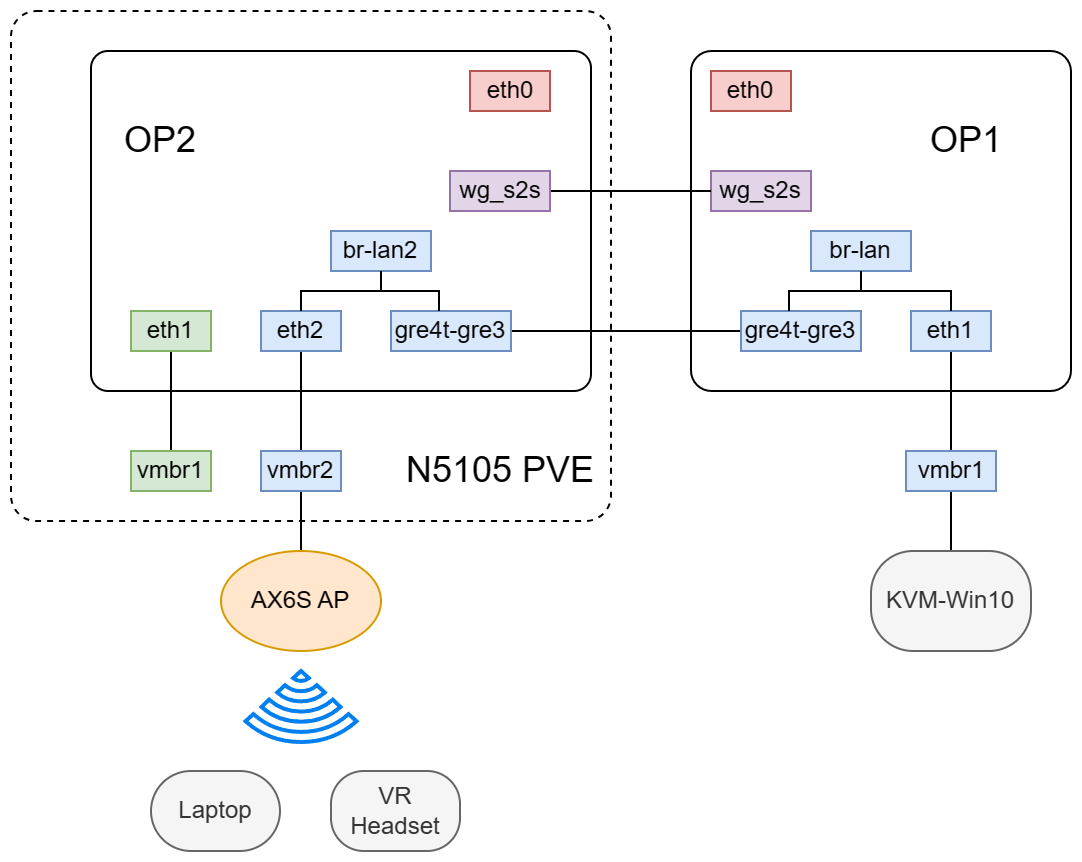

The diagram above was exported from draw.io. Its source (the exported page's mxGraphModel, read from the mxfile embedded in the PNG):
<mxGraphModel dx="1379" dy="764" grid="1" gridSize="10" guides="1" tooltips="1" connect="1" arrows="1" fold="1" page="1" pageScale="1" pageWidth="850" pageHeight="1100" math="0" shadow="0">
  <root>
    <mxCell id="0" />
    <mxCell id="1" parent="0" />
    <mxCell id="8IE7kJyXNDvki7yAhtwf-48" value="" style="rounded=1;whiteSpace=wrap;html=1;fillColor=none;arcSize=5;dashed=1;" vertex="1" parent="1">
      <mxGeometry x="80" y="280" width="300" height="255" as="geometry" />
    </mxCell>
    <mxCell id="8IE7kJyXNDvki7yAhtwf-26" value="" style="rounded=1;whiteSpace=wrap;html=1;fillColor=none;arcSize=5;" vertex="1" parent="1">
      <mxGeometry x="120" y="300" width="250" height="170" as="geometry" />
    </mxCell>
    <mxCell id="8IE7kJyXNDvki7yAhtwf-20" style="edgeStyle=orthogonalEdgeStyle;rounded=0;orthogonalLoop=1;jettySize=auto;html=1;exitX=1;exitY=0.5;exitDx=0;exitDy=0;entryX=0;entryY=0.5;entryDx=0;entryDy=0;endArrow=none;endFill=0;" edge="1" parent="1" source="8IE7kJyXNDvki7yAhtwf-3" target="8IE7kJyXNDvki7yAhtwf-15">
      <mxGeometry relative="1" as="geometry" />
    </mxCell>
    <mxCell id="8IE7kJyXNDvki7yAhtwf-3" value="gre4t-gre3" style="rounded=0;whiteSpace=wrap;html=1;fillColor=#dae8fc;strokeColor=#6c8ebf;" vertex="1" parent="1">
      <mxGeometry x="270" y="430" width="60" height="20" as="geometry" />
    </mxCell>
    <mxCell id="8IE7kJyXNDvki7yAhtwf-5" value="" style="rounded=1;whiteSpace=wrap;html=1;fillColor=none;arcSize=6;" vertex="1" parent="1">
      <mxGeometry x="420" y="300" width="190" height="170" as="geometry" />
    </mxCell>
    <mxCell id="8IE7kJyXNDvki7yAhtwf-27" style="edgeStyle=orthogonalEdgeStyle;rounded=0;orthogonalLoop=1;jettySize=auto;html=1;exitX=0.5;exitY=1;exitDx=0;exitDy=0;endArrow=none;endFill=0;" edge="1" parent="1" source="8IE7kJyXNDvki7yAhtwf-7" target="8IE7kJyXNDvki7yAhtwf-25">
      <mxGeometry relative="1" as="geometry" />
    </mxCell>
    <mxCell id="8IE7kJyXNDvki7yAhtwf-7" value="eth2" style="rounded=0;whiteSpace=wrap;html=1;fillColor=#dae8fc;strokeColor=#6c8ebf;" vertex="1" parent="1">
      <mxGeometry x="205" y="430" width="40" height="20" as="geometry" />
    </mxCell>
    <mxCell id="8IE7kJyXNDvki7yAhtwf-8" value="eth0" style="rounded=0;whiteSpace=wrap;html=1;fillColor=#f8cecc;strokeColor=#b85450;" vertex="1" parent="1">
      <mxGeometry x="430" y="310" width="40" height="20" as="geometry" />
    </mxCell>
    <mxCell id="8IE7kJyXNDvki7yAhtwf-10" value="br-lan2" style="rounded=1;whiteSpace=wrap;html=1;fillColor=#dae8fc;arcSize=0;strokeColor=#6c8ebf;" vertex="1" parent="1">
      <mxGeometry x="240" y="390" width="50" height="20" as="geometry" />
    </mxCell>
    <mxCell id="8IE7kJyXNDvki7yAhtwf-12" value="" style="endArrow=none;html=1;rounded=0;edgeStyle=orthogonalEdgeStyle;entryX=0.5;entryY=1;entryDx=0;entryDy=0;exitX=0.5;exitY=0;exitDx=0;exitDy=0;" edge="1" parent="1" source="8IE7kJyXNDvki7yAhtwf-7" target="8IE7kJyXNDvki7yAhtwf-10">
      <mxGeometry width="50" height="50" relative="1" as="geometry">
        <mxPoint x="280" y="420" as="sourcePoint" />
        <mxPoint x="330" y="370" as="targetPoint" />
      </mxGeometry>
    </mxCell>
    <mxCell id="8IE7kJyXNDvki7yAhtwf-14" value="" style="endArrow=none;html=1;rounded=0;edgeStyle=orthogonalEdgeStyle;entryX=0.5;entryY=1;entryDx=0;entryDy=0;exitX=0.4;exitY=0;exitDx=0;exitDy=0;exitPerimeter=0;" edge="1" parent="1" source="8IE7kJyXNDvki7yAhtwf-3" target="8IE7kJyXNDvki7yAhtwf-10">
      <mxGeometry width="50" height="50" relative="1" as="geometry">
        <mxPoint x="235" y="420" as="sourcePoint" />
        <mxPoint x="285" y="400" as="targetPoint" />
      </mxGeometry>
    </mxCell>
    <mxCell id="8IE7kJyXNDvki7yAhtwf-15" value="gre4t-gre3" style="rounded=0;whiteSpace=wrap;html=1;fillColor=#dae8fc;strokeColor=#6c8ebf;" vertex="1" parent="1">
      <mxGeometry x="445" y="430" width="60" height="20" as="geometry" />
    </mxCell>
    <mxCell id="8IE7kJyXNDvki7yAhtwf-29" style="edgeStyle=orthogonalEdgeStyle;rounded=0;orthogonalLoop=1;jettySize=auto;html=1;exitX=0.5;exitY=1;exitDx=0;exitDy=0;endArrow=none;endFill=0;" edge="1" parent="1" source="8IE7kJyXNDvki7yAhtwf-16" target="8IE7kJyXNDvki7yAhtwf-28">
      <mxGeometry relative="1" as="geometry" />
    </mxCell>
    <mxCell id="8IE7kJyXNDvki7yAhtwf-16" value="eth1" style="rounded=0;whiteSpace=wrap;html=1;fillColor=#dae8fc;strokeColor=#6c8ebf;" vertex="1" parent="1">
      <mxGeometry x="530" y="430" width="40" height="20" as="geometry" />
    </mxCell>
    <mxCell id="8IE7kJyXNDvki7yAhtwf-17" value="br-lan" style="rounded=1;whiteSpace=wrap;html=1;fillColor=#dae8fc;arcSize=0;strokeColor=#6c8ebf;" vertex="1" parent="1">
      <mxGeometry x="480" y="390" width="50" height="20" as="geometry" />
    </mxCell>
    <mxCell id="8IE7kJyXNDvki7yAhtwf-18" value="" style="endArrow=none;html=1;rounded=0;edgeStyle=orthogonalEdgeStyle;entryX=0.5;entryY=1;entryDx=0;entryDy=0;exitX=0.5;exitY=0;exitDx=0;exitDy=0;" edge="1" parent="1" source="8IE7kJyXNDvki7yAhtwf-16" target="8IE7kJyXNDvki7yAhtwf-17">
      <mxGeometry width="50" height="50" relative="1" as="geometry">
        <mxPoint x="550" y="420" as="sourcePoint" />
        <mxPoint x="600" y="370" as="targetPoint" />
      </mxGeometry>
    </mxCell>
    <mxCell id="8IE7kJyXNDvki7yAhtwf-19" value="" style="endArrow=none;html=1;rounded=0;edgeStyle=orthogonalEdgeStyle;entryX=0.5;entryY=1;entryDx=0;entryDy=0;exitX=0.4;exitY=0;exitDx=0;exitDy=0;exitPerimeter=0;" edge="1" parent="1" source="8IE7kJyXNDvki7yAhtwf-15" target="8IE7kJyXNDvki7yAhtwf-17">
      <mxGeometry width="50" height="50" relative="1" as="geometry">
        <mxPoint x="505" y="420" as="sourcePoint" />
        <mxPoint x="555" y="400" as="targetPoint" />
      </mxGeometry>
    </mxCell>
    <mxCell id="8IE7kJyXNDvki7yAhtwf-21" value="eth0" style="rounded=0;whiteSpace=wrap;html=1;fillColor=#f8cecc;strokeColor=#b85450;" vertex="1" parent="1">
      <mxGeometry x="309.5" y="310" width="40" height="20" as="geometry" />
    </mxCell>
    <mxCell id="8IE7kJyXNDvki7yAhtwf-22" value="wg_s2s" style="rounded=0;whiteSpace=wrap;html=1;fillColor=#e1d5e7;strokeColor=#9673a6;" vertex="1" parent="1">
      <mxGeometry x="430" y="360" width="50" height="20" as="geometry" />
    </mxCell>
    <mxCell id="8IE7kJyXNDvki7yAhtwf-24" style="edgeStyle=orthogonalEdgeStyle;rounded=0;orthogonalLoop=1;jettySize=auto;html=1;exitX=1;exitY=0.5;exitDx=0;exitDy=0;entryX=0;entryY=0.5;entryDx=0;entryDy=0;endArrow=none;endFill=0;" edge="1" parent="1" source="8IE7kJyXNDvki7yAhtwf-23" target="8IE7kJyXNDvki7yAhtwf-22">
      <mxGeometry relative="1" as="geometry" />
    </mxCell>
    <mxCell id="8IE7kJyXNDvki7yAhtwf-23" value="wg_s2s" style="rounded=0;whiteSpace=wrap;html=1;fillColor=#e1d5e7;strokeColor=#9673a6;" vertex="1" parent="1">
      <mxGeometry x="299.5" y="360" width="50" height="20" as="geometry" />
    </mxCell>
    <mxCell id="8IE7kJyXNDvki7yAhtwf-34" style="edgeStyle=orthogonalEdgeStyle;rounded=0;orthogonalLoop=1;jettySize=auto;html=1;exitX=0.5;exitY=1;exitDx=0;exitDy=0;entryX=0.5;entryY=0;entryDx=0;entryDy=0;endArrow=none;endFill=0;" edge="1" parent="1" source="8IE7kJyXNDvki7yAhtwf-25" target="8IE7kJyXNDvki7yAhtwf-36">
      <mxGeometry relative="1" as="geometry">
        <mxPoint x="310" y="570" as="targetPoint" />
      </mxGeometry>
    </mxCell>
    <mxCell id="8IE7kJyXNDvki7yAhtwf-25" value="vmbr2" style="rounded=0;whiteSpace=wrap;html=1;fillColor=#dae8fc;strokeColor=#6c8ebf;" vertex="1" parent="1">
      <mxGeometry x="205" y="500" width="40" height="20" as="geometry" />
    </mxCell>
    <mxCell id="8IE7kJyXNDvki7yAhtwf-45" style="edgeStyle=orthogonalEdgeStyle;rounded=0;orthogonalLoop=1;jettySize=auto;html=1;exitX=0.5;exitY=1;exitDx=0;exitDy=0;entryX=0.5;entryY=0;entryDx=0;entryDy=0;endArrow=none;endFill=0;" edge="1" parent="1" source="8IE7kJyXNDvki7yAhtwf-28" target="8IE7kJyXNDvki7yAhtwf-33">
      <mxGeometry relative="1" as="geometry" />
    </mxCell>
    <mxCell id="8IE7kJyXNDvki7yAhtwf-28" value="vmbr1" style="rounded=0;whiteSpace=wrap;html=1;fillColor=#dae8fc;strokeColor=#6c8ebf;" vertex="1" parent="1">
      <mxGeometry x="527.5" y="500" width="45" height="20" as="geometry" />
    </mxCell>
    <mxCell id="8IE7kJyXNDvki7yAhtwf-33" value="KVM-Win10" style="rounded=1;whiteSpace=wrap;html=1;fillColor=#f5f5f5;arcSize=42;fontColor=#333333;strokeColor=#666666;" vertex="1" parent="1">
      <mxGeometry x="510" y="550" width="80" height="50" as="geometry" />
    </mxCell>
    <mxCell id="8IE7kJyXNDvki7yAhtwf-36" value="AX6S AP" style="ellipse;whiteSpace=wrap;html=1;fillColor=#ffe6cc;strokeColor=#d79b00;" vertex="1" parent="1">
      <mxGeometry x="185" y="550" width="80" height="50" as="geometry" />
    </mxCell>
    <mxCell id="8IE7kJyXNDvki7yAhtwf-37" value="Laptop" style="rounded=1;whiteSpace=wrap;html=1;fillColor=#f5f5f5;arcSize=50;fontColor=#333333;strokeColor=#666666;" vertex="1" parent="1">
      <mxGeometry x="150" y="660" width="64.5" height="40" as="geometry" />
    </mxCell>
    <mxCell id="8IE7kJyXNDvki7yAhtwf-38" value="" style="html=1;verticalLabelPosition=bottom;align=center;labelBackgroundColor=#ffffff;verticalAlign=top;strokeWidth=2;strokeColor=#0080F0;shadow=0;dashed=0;shape=mxgraph.ios7.icons.wifi;pointerEvents=1;rotation=-180;" vertex="1" parent="1">
      <mxGeometry x="197.25" y="610" width="55.5" height="35.5" as="geometry" />
    </mxCell>
    <mxCell id="8IE7kJyXNDvki7yAhtwf-39" value="VR Headset" style="rounded=1;whiteSpace=wrap;html=1;fillColor=#f5f5f5;arcSize=41;fontColor=#333333;strokeColor=#666666;" vertex="1" parent="1">
      <mxGeometry x="240" y="660" width="64.5" height="40" as="geometry" />
    </mxCell>
    <mxCell id="8IE7kJyXNDvki7yAhtwf-44" style="edgeStyle=orthogonalEdgeStyle;rounded=0;orthogonalLoop=1;jettySize=auto;html=1;exitX=0.5;exitY=1;exitDx=0;exitDy=0;endArrow=none;endFill=0;" edge="1" parent="1" source="8IE7kJyXNDvki7yAhtwf-42" target="8IE7kJyXNDvki7yAhtwf-43">
      <mxGeometry relative="1" as="geometry" />
    </mxCell>
    <mxCell id="8IE7kJyXNDvki7yAhtwf-42" value="eth1" style="rounded=0;whiteSpace=wrap;html=1;fillColor=#d5e8d4;strokeColor=#82b366;" vertex="1" parent="1">
      <mxGeometry x="140" y="430" width="40" height="20" as="geometry" />
    </mxCell>
    <mxCell id="8IE7kJyXNDvki7yAhtwf-43" value="vmbr1" style="rounded=0;whiteSpace=wrap;html=1;fillColor=#d5e8d4;strokeColor=#82b366;" vertex="1" parent="1">
      <mxGeometry x="140" y="500" width="40" height="20" as="geometry" />
    </mxCell>
    <mxCell id="8IE7kJyXNDvki7yAhtwf-46" value="&lt;font style=&quot;font-size: 18px;&quot;&gt;OP2&lt;/font&gt;" style="text;html=1;strokeColor=none;fillColor=none;align=center;verticalAlign=middle;whiteSpace=wrap;rounded=0;" vertex="1" parent="1">
      <mxGeometry x="125" y="330" width="60" height="30" as="geometry" />
    </mxCell>
    <mxCell id="8IE7kJyXNDvki7yAhtwf-47" value="&lt;font style=&quot;font-size: 18px;&quot;&gt;OP1&lt;/font&gt;" style="text;html=1;strokeColor=none;fillColor=none;align=center;verticalAlign=middle;whiteSpace=wrap;rounded=0;" vertex="1" parent="1">
      <mxGeometry x="527.5" y="330" width="60" height="30" as="geometry" />
    </mxCell>
    <mxCell id="8IE7kJyXNDvki7yAhtwf-49" value="&lt;font style=&quot;font-size: 18px;&quot;&gt;N5105 PVE&lt;/font&gt;" style="text;html=1;strokeColor=none;fillColor=none;align=center;verticalAlign=middle;whiteSpace=wrap;rounded=0;" vertex="1" parent="1">
      <mxGeometry x="269.5" y="495" width="110" height="30" as="geometry" />
    </mxCell>
  </root>
</mxGraphModel>